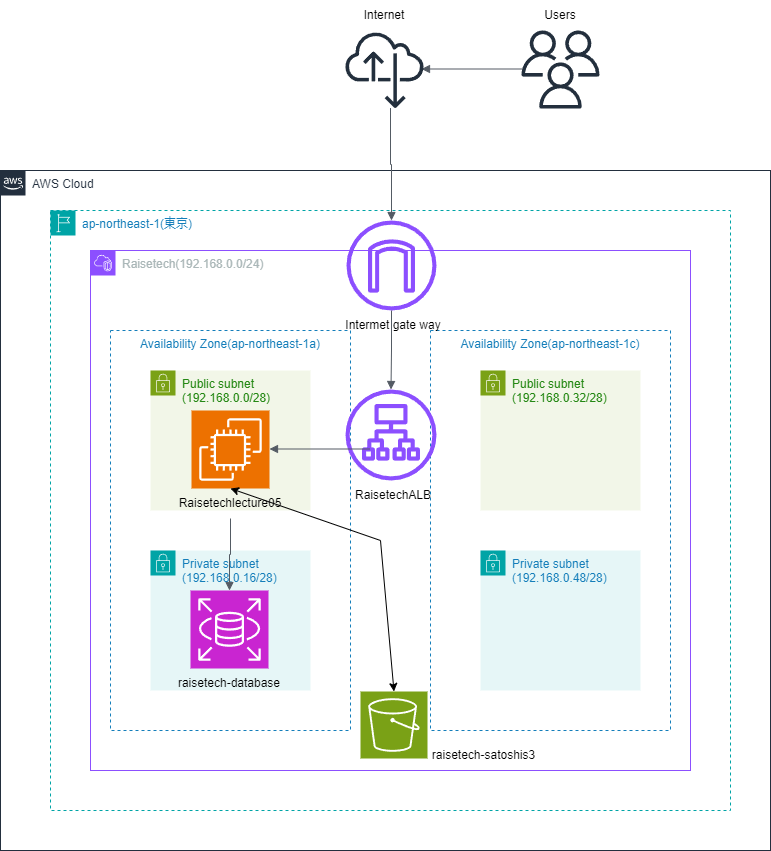

The diagram above was exported from draw.io. Its source (the exported page's mxGraphModel, read from the mxfile embedded in the PNG):
<mxGraphModel dx="1434" dy="780" grid="1" gridSize="10" guides="1" tooltips="1" connect="1" arrows="1" fold="1" page="1" pageScale="1" pageWidth="827" pageHeight="1169" math="0" shadow="0">
  <root>
    <mxCell id="0" />
    <mxCell id="1" parent="0" />
    <mxCell id="bGY_XXKREaTjKwedPGLa-1" value="AWS Cloud" style="points=[[0,0],[0.25,0],[0.5,0],[0.75,0],[1,0],[1,0.25],[1,0.5],[1,0.75],[1,1],[0.75,1],[0.5,1],[0.25,1],[0,1],[0,0.75],[0,0.5],[0,0.25]];outlineConnect=0;gradientColor=none;html=1;whiteSpace=wrap;fontSize=12;fontStyle=0;container=1;pointerEvents=0;collapsible=0;recursiveResize=0;shape=mxgraph.aws4.group;grIcon=mxgraph.aws4.group_aws_cloud_alt;strokeColor=#232F3E;fillColor=none;verticalAlign=top;align=left;spacingLeft=30;fontColor=#232F3E;dashed=0;movable=0;resizable=0;rotatable=0;deletable=0;editable=0;locked=1;connectable=0;" parent="1" vertex="1">
      <mxGeometry x="30" y="240" width="770" height="680" as="geometry" />
    </mxCell>
    <mxCell id="bGY_XXKREaTjKwedPGLa-5" value="&lt;div&gt;ap-northeast-1(東京)&lt;/div&gt;" style="points=[[0,0],[0.25,0],[0.5,0],[0.75,0],[1,0],[1,0.25],[1,0.5],[1,0.75],[1,1],[0.75,1],[0.5,1],[0.25,1],[0,1],[0,0.75],[0,0.5],[0,0.25]];outlineConnect=0;gradientColor=none;html=1;whiteSpace=wrap;fontSize=12;fontStyle=0;container=1;pointerEvents=0;collapsible=0;recursiveResize=0;shape=mxgraph.aws4.group;grIcon=mxgraph.aws4.group_region;strokeColor=#00A4A6;fillColor=none;verticalAlign=top;align=left;spacingLeft=30;fontColor=#147EBA;dashed=1;" parent="bGY_XXKREaTjKwedPGLa-1" vertex="1">
      <mxGeometry x="50" y="40" width="680" height="600" as="geometry" />
    </mxCell>
    <mxCell id="bGY_XXKREaTjKwedPGLa-2" value="Raisetech(192.168.&lt;span style=&quot;background-color: initial;&quot;&gt;0.0/24)&lt;/span&gt;" style="points=[[0,0],[0.25,0],[0.5,0],[0.75,0],[1,0],[1,0.25],[1,0.5],[1,0.75],[1,1],[0.75,1],[0.5,1],[0.25,1],[0,1],[0,0.75],[0,0.5],[0,0.25]];outlineConnect=0;gradientColor=none;html=1;whiteSpace=wrap;fontSize=12;fontStyle=0;container=1;pointerEvents=0;collapsible=0;recursiveResize=0;shape=mxgraph.aws4.group;grIcon=mxgraph.aws4.group_vpc2;strokeColor=#8C4FFF;fillColor=none;verticalAlign=top;align=left;spacingLeft=30;fontColor=#AAB7B8;dashed=0;movable=0;resizable=0;rotatable=0;deletable=0;editable=0;locked=1;connectable=0;" parent="bGY_XXKREaTjKwedPGLa-5" vertex="1">
      <mxGeometry x="40" y="40" width="600" height="520" as="geometry" />
    </mxCell>
    <mxCell id="bGY_XXKREaTjKwedPGLa-7" value="Availability Zone(ap-northeast-1a)" style="fillColor=none;strokeColor=#147EBA;dashed=1;verticalAlign=top;fontStyle=0;fontColor=#147EBA;whiteSpace=wrap;html=1;" parent="bGY_XXKREaTjKwedPGLa-2" vertex="1">
      <mxGeometry x="20" y="80" width="240" height="400" as="geometry" />
    </mxCell>
    <mxCell id="bGY_XXKREaTjKwedPGLa-8" value="Availability Zone(ap-northeast-1c)" style="fillColor=none;strokeColor=#147EBA;dashed=1;verticalAlign=top;fontStyle=0;fontColor=#147EBA;whiteSpace=wrap;html=1;" parent="bGY_XXKREaTjKwedPGLa-2" vertex="1">
      <mxGeometry x="340" y="80" width="240" height="400" as="geometry" />
    </mxCell>
    <mxCell id="bGY_XXKREaTjKwedPGLa-4" value="" style="edgeStyle=orthogonalEdgeStyle;html=1;endArrow=none;elbow=vertical;startArrow=block;startFill=1;strokeColor=#545B64;rounded=0;" parent="1" edge="1">
      <mxGeometry width="100" relative="1" as="geometry">
        <mxPoint x="451" y="138.5" as="sourcePoint" />
        <mxPoint x="551" y="138.5" as="targetPoint" />
      </mxGeometry>
    </mxCell>
    <mxCell id="bGY_XXKREaTjKwedPGLa-11" value="Private subnet&lt;div&gt;(192.168.0.16/28)&lt;/div&gt;" style="points=[[0,0],[0.25,0],[0.5,0],[0.75,0],[1,0],[1,0.25],[1,0.5],[1,0.75],[1,1],[0.75,1],[0.5,1],[0.25,1],[0,1],[0,0.75],[0,0.5],[0,0.25]];outlineConnect=0;gradientColor=none;html=1;whiteSpace=wrap;fontSize=12;fontStyle=0;container=1;pointerEvents=0;collapsible=0;recursiveResize=0;shape=mxgraph.aws4.group;grIcon=mxgraph.aws4.group_security_group;grStroke=0;strokeColor=#00A4A6;fillColor=#E6F6F7;verticalAlign=top;align=left;spacingLeft=30;fontColor=#147EBA;dashed=0;" parent="1" vertex="1">
      <mxGeometry x="180" y="620" width="160" height="140" as="geometry" />
    </mxCell>
    <mxCell id="bGY_XXKREaTjKwedPGLa-13" value="" style="sketch=0;points=[[0,0,0],[0.25,0,0],[0.5,0,0],[0.75,0,0],[1,0,0],[0,1,0],[0.25,1,0],[0.5,1,0],[0.75,1,0],[1,1,0],[0,0.25,0],[0,0.5,0],[0,0.75,0],[1,0.25,0],[1,0.5,0],[1,0.75,0]];outlineConnect=0;fontColor=#232F3E;fillColor=#C925D1;strokeColor=#ffffff;dashed=0;verticalLabelPosition=bottom;verticalAlign=top;align=center;html=1;fontSize=12;fontStyle=0;aspect=fixed;shape=mxgraph.aws4.resourceIcon;resIcon=mxgraph.aws4.rds;" parent="bGY_XXKREaTjKwedPGLa-11" vertex="1">
      <mxGeometry x="40" y="40" width="78" height="78" as="geometry" />
    </mxCell>
    <mxCell id="bGY_XXKREaTjKwedPGLa-27" value="raisetech-database" style="text;strokeColor=none;align=center;fillColor=none;html=1;verticalAlign=middle;whiteSpace=wrap;rounded=0;" parent="bGY_XXKREaTjKwedPGLa-11" vertex="1">
      <mxGeometry x="24" y="118" width="110" height="30" as="geometry" />
    </mxCell>
    <mxCell id="bGY_XXKREaTjKwedPGLa-12" value="Public subnet&lt;div&gt;(192.168.0.0/28)&lt;/div&gt;" style="points=[[0,0],[0.25,0],[0.5,0],[0.75,0],[1,0],[1,0.25],[1,0.5],[1,0.75],[1,1],[0.75,1],[0.5,1],[0.25,1],[0,1],[0,0.75],[0,0.5],[0,0.25]];outlineConnect=0;gradientColor=none;html=1;whiteSpace=wrap;fontSize=12;fontStyle=0;container=1;pointerEvents=0;collapsible=0;recursiveResize=0;shape=mxgraph.aws4.group;grIcon=mxgraph.aws4.group_security_group;grStroke=0;strokeColor=#7AA116;fillColor=#F2F6E8;verticalAlign=top;align=left;spacingLeft=30;fontColor=#248814;dashed=0;" parent="1" vertex="1">
      <mxGeometry x="180" y="440" width="160" height="140" as="geometry" />
    </mxCell>
    <mxCell id="bGY_XXKREaTjKwedPGLa-14" value="Private subnet&lt;div&gt;(192.168.0.48/28)&lt;/div&gt;" style="points=[[0,0],[0.25,0],[0.5,0],[0.75,0],[1,0],[1,0.25],[1,0.5],[1,0.75],[1,1],[0.75,1],[0.5,1],[0.25,1],[0,1],[0,0.75],[0,0.5],[0,0.25]];outlineConnect=0;gradientColor=none;html=1;whiteSpace=wrap;fontSize=12;fontStyle=0;container=1;pointerEvents=0;collapsible=0;recursiveResize=0;shape=mxgraph.aws4.group;grIcon=mxgraph.aws4.group_security_group;grStroke=0;strokeColor=#00A4A6;fillColor=#E6F6F7;verticalAlign=top;align=left;spacingLeft=30;fontColor=#147EBA;dashed=0;" parent="1" vertex="1">
      <mxGeometry x="510" y="620" width="160" height="140" as="geometry" />
    </mxCell>
    <mxCell id="bGY_XXKREaTjKwedPGLa-16" value="Public subnet&lt;div&gt;(192.168.0.32/28)&lt;/div&gt;" style="points=[[0,0],[0.25,0],[0.5,0],[0.75,0],[1,0],[1,0.25],[1,0.5],[1,0.75],[1,1],[0.75,1],[0.5,1],[0.25,1],[0,1],[0,0.75],[0,0.5],[0,0.25]];outlineConnect=0;gradientColor=none;html=1;whiteSpace=wrap;fontSize=12;fontStyle=0;container=1;pointerEvents=0;collapsible=0;recursiveResize=0;shape=mxgraph.aws4.group;grIcon=mxgraph.aws4.group_security_group;grStroke=0;strokeColor=#7AA116;fillColor=#F2F6E8;verticalAlign=top;align=left;spacingLeft=30;fontColor=#248814;dashed=0;" parent="1" vertex="1">
      <mxGeometry x="510" y="440" width="160" height="140" as="geometry" />
    </mxCell>
    <mxCell id="bGY_XXKREaTjKwedPGLa-17" value="" style="sketch=0;outlineConnect=0;fontColor=#232F3E;gradientColor=none;fillColor=#8C4FFF;strokeColor=none;dashed=0;verticalLabelPosition=bottom;verticalAlign=top;align=center;html=1;fontSize=12;fontStyle=0;aspect=fixed;pointerEvents=1;shape=mxgraph.aws4.internet_gateway;" parent="1" vertex="1">
      <mxGeometry x="376" y="290" width="90" height="90" as="geometry" />
    </mxCell>
    <mxCell id="bGY_XXKREaTjKwedPGLa-18" value="" style="sketch=0;outlineConnect=0;fontColor=#232F3E;gradientColor=none;fillColor=#232F3D;strokeColor=none;dashed=0;verticalLabelPosition=bottom;verticalAlign=top;align=center;html=1;fontSize=12;fontStyle=0;aspect=fixed;pointerEvents=1;shape=mxgraph.aws4.internet_alt22;" parent="1" vertex="1">
      <mxGeometry x="375" y="100" width="78" height="78" as="geometry" />
    </mxCell>
    <mxCell id="bGY_XXKREaTjKwedPGLa-19" value="" style="sketch=0;outlineConnect=0;fontColor=#232F3E;gradientColor=none;fillColor=#232F3D;strokeColor=none;dashed=0;verticalLabelPosition=bottom;verticalAlign=top;align=center;html=1;fontSize=12;fontStyle=0;aspect=fixed;pointerEvents=1;shape=mxgraph.aws4.users;" parent="1" vertex="1">
      <mxGeometry x="551" y="100" width="78" height="78" as="geometry" />
    </mxCell>
    <mxCell id="bGY_XXKREaTjKwedPGLa-23" value="" style="edgeStyle=orthogonalEdgeStyle;html=1;endArrow=none;elbow=vertical;startArrow=block;startFill=1;strokeColor=#545B64;rounded=0;" parent="1" source="bGY_XXKREaTjKwedPGLa-17" target="bGY_XXKREaTjKwedPGLa-18" edge="1">
      <mxGeometry width="100" relative="1" as="geometry">
        <mxPoint x="414" y="240" as="sourcePoint" />
        <mxPoint x="464" y="200" as="targetPoint" />
        <Array as="points">
          <mxPoint x="421" y="234" />
          <mxPoint x="420" y="234" />
        </Array>
      </mxGeometry>
    </mxCell>
    <mxCell id="bGY_XXKREaTjKwedPGLa-25" value="Users" style="text;strokeColor=none;align=center;fillColor=none;html=1;verticalAlign=middle;whiteSpace=wrap;rounded=0;" parent="1" vertex="1">
      <mxGeometry x="560" y="70" width="60" height="30" as="geometry" />
    </mxCell>
    <mxCell id="bGY_XXKREaTjKwedPGLa-26" value="Internet" style="text;strokeColor=none;align=center;fillColor=none;html=1;verticalAlign=middle;whiteSpace=wrap;rounded=0;" parent="1" vertex="1">
      <mxGeometry x="384" y="70" width="60" height="30" as="geometry" />
    </mxCell>
    <mxCell id="bGY_XXKREaTjKwedPGLa-28" value="" style="sketch=0;points=[[0,0,0],[0.25,0,0],[0.5,0,0],[0.75,0,0],[1,0,0],[0,1,0],[0.25,1,0],[0.5,1,0],[0.75,1,0],[1,1,0],[0,0.25,0],[0,0.5,0],[0,0.75,0],[1,0.25,0],[1,0.5,0],[1,0.75,0]];outlineConnect=0;fontColor=#232F3E;fillColor=#ED7100;strokeColor=#ffffff;dashed=0;verticalLabelPosition=bottom;verticalAlign=top;align=center;html=1;fontSize=12;fontStyle=0;aspect=fixed;shape=mxgraph.aws4.resourceIcon;resIcon=mxgraph.aws4.ec2;" parent="1" vertex="1">
      <mxGeometry x="221" y="480" width="78" height="78" as="geometry" />
    </mxCell>
    <mxCell id="bGY_XXKREaTjKwedPGLa-29" value="Raisetechlecture05" style="text;strokeColor=none;align=center;fillColor=none;html=1;verticalAlign=middle;whiteSpace=wrap;rounded=0;" parent="1" vertex="1">
      <mxGeometry x="230" y="558" width="60" height="30" as="geometry" />
    </mxCell>
    <mxCell id="bGY_XXKREaTjKwedPGLa-30" value="" style="sketch=0;outlineConnect=0;fontColor=#232F3E;gradientColor=none;fillColor=#8C4FFF;strokeColor=none;dashed=0;verticalLabelPosition=bottom;verticalAlign=top;align=center;html=1;fontSize=12;fontStyle=0;aspect=fixed;pointerEvents=1;shape=mxgraph.aws4.application_load_balancer;" parent="1" vertex="1">
      <mxGeometry x="375" y="459" width="91" height="91" as="geometry" />
    </mxCell>
    <mxCell id="bGY_XXKREaTjKwedPGLa-31" value="Intermet gate way" style="text;strokeColor=none;align=center;fillColor=none;html=1;verticalAlign=middle;whiteSpace=wrap;rounded=0;" parent="1" vertex="1">
      <mxGeometry x="373.25" y="380" width="99.5" height="30" as="geometry" />
    </mxCell>
    <mxCell id="bGY_XXKREaTjKwedPGLa-32" value="RaisetechALB" style="text;strokeColor=none;align=center;fillColor=none;html=1;verticalAlign=middle;whiteSpace=wrap;rounded=0;" parent="1" vertex="1">
      <mxGeometry x="393" y="550" width="60" height="30" as="geometry" />
    </mxCell>
    <mxCell id="bGY_XXKREaTjKwedPGLa-33" value="" style="edgeStyle=orthogonalEdgeStyle;html=1;endArrow=block;elbow=vertical;startArrow=none;endFill=1;strokeColor=#545B64;rounded=0;" parent="1" source="bGY_XXKREaTjKwedPGLa-17" target="bGY_XXKREaTjKwedPGLa-30" edge="1">
      <mxGeometry width="100" relative="1" as="geometry">
        <mxPoint x="503" y="330" as="sourcePoint" />
        <mxPoint x="476" y="430" as="targetPoint" />
      </mxGeometry>
    </mxCell>
    <mxCell id="bGY_XXKREaTjKwedPGLa-34" value="" style="edgeStyle=orthogonalEdgeStyle;html=1;endArrow=none;elbow=vertical;startArrow=block;startFill=1;strokeColor=#545B64;rounded=0;" parent="1" edge="1">
      <mxGeometry width="100" relative="1" as="geometry">
        <mxPoint x="299" y="518.5" as="sourcePoint" />
        <mxPoint x="399" y="518.5" as="targetPoint" />
      </mxGeometry>
    </mxCell>
    <mxCell id="bGY_XXKREaTjKwedPGLa-35" value="" style="edgeStyle=orthogonalEdgeStyle;html=1;endArrow=block;elbow=vertical;startArrow=none;endFill=1;strokeColor=#545B64;rounded=0;entryX=0.5;entryY=0;entryDx=0;entryDy=0;entryPerimeter=0;" parent="1" source="bGY_XXKREaTjKwedPGLa-29" target="bGY_XXKREaTjKwedPGLa-13" edge="1">
      <mxGeometry width="100" relative="1" as="geometry">
        <mxPoint x="240" y="600" as="sourcePoint" />
        <mxPoint x="340" y="600" as="targetPoint" />
      </mxGeometry>
    </mxCell>
    <mxCell id="bGY_XXKREaTjKwedPGLa-36" value="" style="sketch=0;points=[[0,0,0],[0.25,0,0],[0.5,0,0],[0.75,0,0],[1,0,0],[0,1,0],[0.25,1,0],[0.5,1,0],[0.75,1,0],[1,1,0],[0,0.25,0],[0,0.5,0],[0,0.75,0],[1,0.25,0],[1,0.5,0],[1,0.75,0]];outlineConnect=0;fontColor=#232F3E;fillColor=#7AA116;strokeColor=#ffffff;dashed=0;verticalLabelPosition=bottom;verticalAlign=top;align=center;html=1;fontSize=12;fontStyle=0;aspect=fixed;shape=mxgraph.aws4.resourceIcon;resIcon=mxgraph.aws4.s3;" parent="1" vertex="1">
      <mxGeometry x="390" y="761" width="67" height="67" as="geometry" />
    </mxCell>
    <mxCell id="bGY_XXKREaTjKwedPGLa-37" value="raisetech-satoshis3" style="text;strokeColor=none;align=center;fillColor=none;html=1;verticalAlign=middle;whiteSpace=wrap;rounded=0;" parent="1" vertex="1">
      <mxGeometry x="457" y="810" width="113" height="30" as="geometry" />
    </mxCell>
    <mxCell id="0-adPsJN-k61ETKuPgzO-1" value="" style="endArrow=classic;startArrow=classic;html=1;rounded=0;exitX=0.5;exitY=0;exitDx=0;exitDy=0;entryX=0.5;entryY=0;entryDx=0;entryDy=0;entryPerimeter=0;" edge="1" parent="1" source="bGY_XXKREaTjKwedPGLa-29" target="bGY_XXKREaTjKwedPGLa-36">
      <mxGeometry width="50" height="50" relative="1" as="geometry">
        <mxPoint x="390" y="630" as="sourcePoint" />
        <mxPoint x="440" y="580" as="targetPoint" />
        <Array as="points">
          <mxPoint x="410" y="610" />
        </Array>
      </mxGeometry>
    </mxCell>
  </root>
</mxGraphModel>